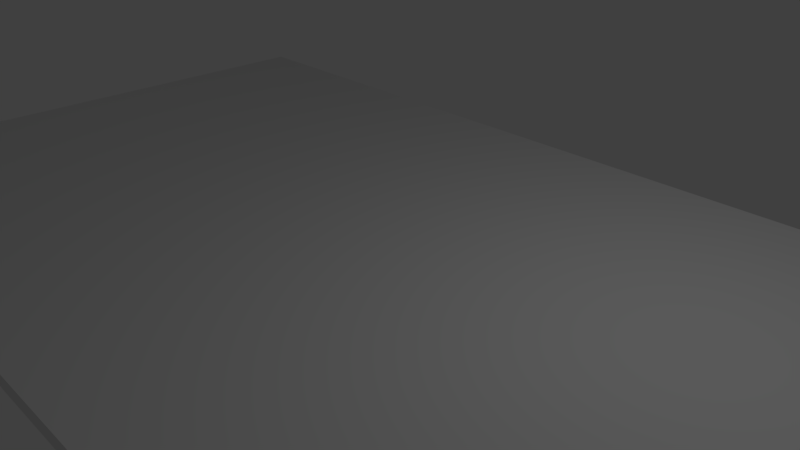 # Source: easel.blend  (saved by Blender 2.79.0; exported with 4.5.12 LTS)
import bpy
from mathutils import Matrix  # noqa: F401  (used for matrix-valued properties, if any)

bpy.ops.wm.read_factory_settings(use_empty=True)
scene = bpy.context.scene
scene.name = 'Scene'

# ---- collections
col_collection_1 = bpy.data.collections.new('Collection 1'); scene.collection.children.link(col_collection_1)

# ---- world
world_world = bpy.data.worlds.new('World'); scene.world = world_world
world_world.color = (0.05088, 0.05088, 0.05088)
world_world.use_sun_shadow = False
world_world.sun_shadow_jitter_overblur = 0.0
world_world.cycles.sampling_method = 'MANUAL'

# ---- cameras
cam_camera = bpy.data.cameras.new('Camera')
cam_camera.clip_end = 100.0
cam_camera.lens = 35.0
cam_camera.sensor_width = 32.0
cam_camera.sensor_height = 18.0
cam_camera.ortho_scale = 7.314
cam_camera.dof.focus_distance = 0.0
cam_camera.dof.aperture_fstop = 128.0

# ---- lights
light_lamp = bpy.data.lights.new('Lamp', 'POINT')
light_lamp.transmission_factor = 0.0
light_lamp.cutoff_distance = 30.0
light_lamp.energy = 100.0
light_lamp.shadow_buffer_clip_start = 1.001
light_lamp.shadow_soft_size = 0.1
light_lamp.shadow_maximum_resolution = 0.006
light_lamp.use_absolute_resolution = True

# ---- meshes
me_cube_001 = bpy.data.meshes.new('Cube.001')
me_cube_001.from_pydata([(-8.0, -4.5, -0.1), (-8.0, -4.5, 0.1), (-8.0, 4.5, -0.1), (-8.0, 4.5, 0.1), (8.0, -4.5, -0.1), (8.0, -4.5, 0.1), (8.0, 4.5, -0.1), (8.0, 4.5, 0.1)], [], [(0, 1, 3, 2), (2, 3, 7, 6), (6, 7, 5, 4), (4, 5, 1, 0), (2, 6, 4, 0), (7, 3, 1, 5)])
_uv = me_cube_001.uv_layers.new(name='UVMap')
_uv.uv.foreach_set('vector', [1.0, 0.5, 0.9892, 0.5, 0.9892, 0.0, 1.0, 0.0, 0.9785, 0.8889, 0.9677, 0.8889, 0.9677, 0.0, 0.9785, 0.0, 1.0, 1.0, 0.9892, 1.0, 0.9892, 0.5, 1.0, 0.5, 0.9785, 0.0, 0.9892, 0.0, 0.9892, 0.8889, 0.9785, 0.8889, 1.538e-07, 0.8889, 0.0, 2.649e-08, 0.4839, 0.0, 0.4839, 0.8889, 0.9677, 0.0, 0.9677, 0.8889, 0.4839, 0.8889, 0.4839, 2.649e-08])
me_cube_001.use_remesh_preserve_volume = False
me_cube_001.use_remesh_preserve_attributes = False
me_cube_001.use_mirror_vertex_groups = False
me_cube_001.update()

# ---- objects
ob_cube = bpy.data.objects.new('Cube', me_cube_001)
ob_lamp = bpy.data.objects.new('Lamp', light_lamp)
ob_camera = bpy.data.objects.new('Camera', cam_camera)

# ---- transforms, parenting, visibility, modifiers, constraints
ob_cube.location = (0.0, 0.0, 0.0)
ob_cube.lineart.crease_threshold = 0.0
ob_lamp.location = (4.076, 1.005, 5.904)
ob_lamp.rotation_euler = (0.6503, 0.05522, 1.866)
ob_lamp.lock_rotations_4d = False
ob_lamp.empty_display_type = 'ARROWS'
ob_lamp.color = (0.0, 0.0, 0.0, 0.0)
ob_lamp.lineart.crease_threshold = 0.0
ob_camera.location = (7.481, -6.508, 5.344)
ob_camera.rotation_euler = (1.109, 0.0, 0.8149)
ob_camera.lock_rotations_4d = False
ob_camera.empty_display_type = 'ARROWS'
ob_camera.color = (0.0, 0.0, 0.0, 0.0)
ob_camera.display_type = 'WIRE'
ob_camera.lineart.crease_threshold = 0.0

# ---- collection membership
col_collection_1.objects.link(ob_cube)
col_collection_1.objects.link(ob_lamp)
col_collection_1.objects.link(ob_camera)

# ---- scene / render settings (as saved in the file)
scene.camera = ob_camera
scene.frame_start = 1; scene.frame_end = 250; scene.frame_set(1)
scene.render.engine = 'BLENDER_EEVEE_NEXT'
scene.render.resolution_percentage = 50
scene.render.dither_intensity = 0.0
scene.cycles.use_denoising = False
scene.cycles.samples = 128
scene.cycles.sampling_pattern = 'TABULATED_SOBOL'
scene.cycles.use_adaptive_sampling = False
scene.cycles.use_light_tree = False
scene.cycles.blur_glossy = 0.0
scene.cycles.sample_clamp_indirect = 0.0
scene.view_settings.view_transform = 'Standard'
bpy.context.view_layer.update()
